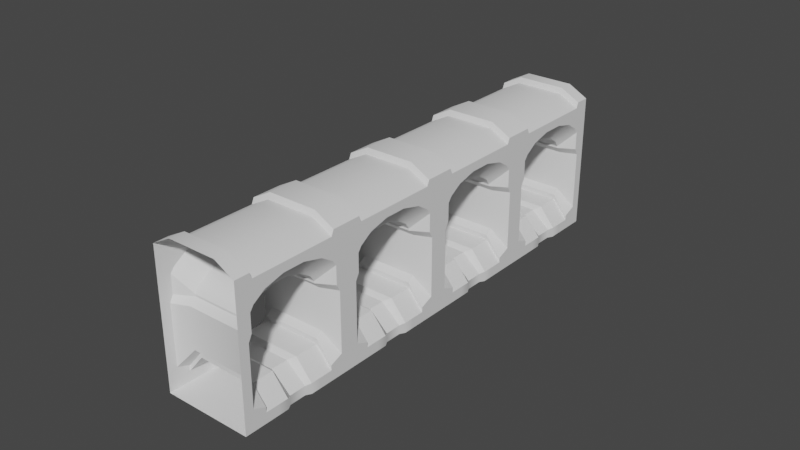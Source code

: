 # Source: Railing_1b.blend  (saved by Blender 3.0.42; exported with 4.5.12 LTS)
import bpy
from mathutils import Matrix  # noqa: F401  (used for matrix-valued properties, if any)

bpy.ops.wm.read_factory_settings(use_empty=True)
scene = bpy.context.scene
scene.name = 'Scene'

# ---- collections
col_collection = bpy.data.collections.new('Collection'); scene.collection.children.link(col_collection)
col_linked = bpy.data.collections.new('Linked'); scene.collection.children.link(col_linked)

# ---- node groups
ng_auto_smooth = bpy.data.node_groups.new('Auto Smooth', 'GeometryNodeTree')
_s = ng_auto_smooth.interface.new_socket(name='Geometry', in_out='OUTPUT', socket_type='NodeSocketGeometry')
_s = ng_auto_smooth.interface.new_socket(name='Geometry', in_out='INPUT', socket_type='NodeSocketGeometry')
_s = ng_auto_smooth.interface.new_socket(name='Angle', in_out='INPUT', socket_type='NodeSocketFloat')
_s.subtype = 'ANGLE'
_s.min_value = 0.0
_s.max_value = 3.142
ng_auto_smooth.is_modifier = True
_N = ng_auto_smooth.nodes; _L = ng_auto_smooth.links
n0 = _N.new('NodeGroupOutput'); n0.name = 'Group Output'; n0.location = (480, -100)
n1 = _N.new('NodeGroupInput'); n1.name = 'Group Input'; n1.location = (-420, -300)
n2 = _N.new('NodeGroupInput'); n2.name = 'Group Input.001'; n2.location = (-60, -100)
n3 = _N.new('GeometryNodeSetShadeSmooth'); n3.name = 'Set Shade Smooth'; n3.location = (120, -100)
n3.domain = 'EDGE'
n4 = _N.new('GeometryNodeSetShadeSmooth'); n4.name = 'Set Shade Smooth.001'; n4.location = (300, -100)
n5 = _N.new('GeometryNodeInputMeshEdgeAngle'); n5.name = 'Edge Angle'; n5.location = (-420, -220)
n6 = _N.new('GeometryNodeInputEdgeSmooth'); n6.name = 'Is Edge Smooth'; n6.location = (-60, -160)
n7 = _N.new('GeometryNodeInputShadeSmooth'); n7.name = 'Is Face Smooth'; n7.location = (-240, -340)
n8 = _N.new('FunctionNodeBooleanMath'); n8.name = 'Boolean Math'; n8.location = (-60, -220)
n9 = _N.new('FunctionNodeCompare'); n9.name = 'Compare'; n9.location = (-240, -180)
n9.operation = 'LESS_EQUAL'
_L.new(n5.outputs[0], n9.inputs[0])
_L.new(n4.outputs[0], n0.inputs[0])
_L.new(n1.outputs[1], n9.inputs[1])
_L.new(n9.outputs[0], n8.inputs[0])
_L.new(n7.outputs[0], n8.inputs[1])
_L.new(n2.outputs[0], n3.inputs[0])
_L.new(n6.outputs[0], n3.inputs[1])
_L.new(n3.outputs[0], n4.inputs[0])
_L.new(n8.outputs[0], n3.inputs[2])
n0.is_active_output = True

# ---- world
world_world = bpy.data.worlds.new('World'); scene.world = world_world
world_world.use_nodes = True; world_world.node_tree.nodes.clear()
_N = world_world.node_tree.nodes; _L = world_world.node_tree.links
n0 = _N.new('ShaderNodeOutputWorld'); n0.name = 'World Output'; n0.location = (300, 300)
n1 = _N.new('ShaderNodeBackground'); n1.name = 'Background'; n1.location = (10, 300)
n1.inputs[0].default_value = (0.05088, 0.05088, 0.05088, 1.0)
_L.new(n1.outputs[0], n0.inputs[0])
n0.is_active_output = True
world_world.color = (0.05088, 0.05088, 0.05088)
world_world.use_sun_shadow = False
world_world.sun_shadow_jitter_overblur = 0.0

# ---- meshes
me_cube = bpy.data.meshes.new('Cube')
me_cube.from_pydata([(0.0, 0.0, 0.0), (0.0, 0.8, 0.0), (-0.3, 0.8, 0.0), (-0.3, 0.0, 0.0), (-0.3, 0.8, 0.866), (-0.3, 0.0, 0.866), (-0.3, 0.6831, 0.866), (-0.3, 0.48, 0.866), (-0.3, 0.32, 0.866), (-0.3, 0.1169, 0.866), (-0.3, 0.76, 0.866), (-0.3, 0.04, 0.866), (0.0, 0.1511, 0.1991), (0.0, 0.6489, 0.1991), (0.0, 0.1511, 0.5988), (0.0, 0.6489, 0.5988), (0.0, 0.5493, 0.6886), (0.0, 0.4498, 0.7148), (0.0, 0.3502, 0.7148), (0.0, 0.2507, 0.6886), (0.0, 0.624, 0.6387), (0.0, 0.176, 0.6387), (-0.3, 0.1504, 0.06907), (-0.1923, 0.1511, 0.1991), (-0.1923, 0.6489, 0.1991), (-0.3, 0.6496, 0.06907), (-0.1923, 0.1511, 0.5988), (-0.3, 0.08881, 0.7089), (-0.1923, 0.6489, 0.5988), (-0.3, 0.7112, 0.7089), (-0.3, 0.6045, 0.7964), (-0.1923, 0.5493, 0.6886), (-0.1923, 0.4498, 0.7148), (-0.3, 0.4729, 0.8304), (-0.1923, 0.3502, 0.7148), (-0.3, 0.3271, 0.8304), (-0.1923, 0.2507, 0.6886), (-0.3, 0.1955, 0.7964), (-0.3, 0.6867, 0.7435), (-0.1923, 0.624, 0.6387), (-0.3, 0.1133, 0.7435), (-0.1923, 0.176, 0.6387), (-0.3, 0.0, 0.1024), (0.0, 0.1511, 0.2324), (-0.1923, 0.1511, 0.2324), (-0.3, 0.1518, 0.1024), (-0.3, 0.8, 0.1024), (0.0, 0.6489, 0.2324), (-0.3, 0.6482, 0.1024), (-0.1923, 0.6489, 0.2324), (-0.1923, 0.6888, 0.2678), (-0.3, 0.8, 0.1378), (0.0, 0.6888, 0.2678), (-0.3, 0.7352, 0.1378), (-0.3, 0.06482, 0.1378), (-0.3, 0.0, 0.1378), (0.0, 0.1112, 0.2678), (-0.1923, 0.1112, 0.2678), (-0.1923, 0.6489, 0.5854), (-0.3, 0.8, 0.5854), (0.0, 0.6489, 0.5854), (-0.3, 0.7115, 0.5854), (-0.3, 0.08846, 0.5854), (-0.3, 0.0, 0.5854), (0.0, 0.1511, 0.5854), (-0.1923, 0.1511, 0.5854), (-0.3, 0.8, 0.5416), (0.0, 0.6888, 0.5416), (-0.3, 0.735, 0.5416), (-0.1923, 0.6888, 0.5416), (-0.3, 0.0, 0.5416), (0.0, 0.1112, 0.5416), (-0.1923, 0.1112, 0.5416), (-0.3, 0.06495, 0.5416), (-0.3, 0.7, 0.866), (0.0, 0.5867, 0.6636), (-0.1923, 0.5867, 0.6636), (-0.3, 0.6456, 0.77), (-0.3, 0.1, 0.866), (0.0, 0.2133, 0.6636), (-0.1923, 0.2133, 0.6636), (-0.3, 0.1544, 0.77), (0.0, 0.04, 1.0), (0.0, 0.0, 1.0), (-0.3, 0.0, 0.9279), (-0.166, 0.0, 1.0), (-0.166, 0.76, 1.0), (-0.166, 0.8, 1.0), (-0.3, 0.8, 0.9279), (-0.3, 0.04, 0.9279), (0.0, 0.8, 1.0), (0.0, 0.6831, 0.9624), (0.0, 0.48, 0.9624), (0.0, 0.32, 0.9624), (0.0, 0.1169, 0.9624), (-0.166, 0.1169, 0.9624), (-0.166, 0.32, 0.9624), (-0.166, 0.48, 0.9624), (-0.166, 0.6831, 0.9624), (-0.3, 0.6831, 0.8903), (-0.3, 0.48, 0.8903), (-0.3, 0.32, 0.8903), (-0.3, 0.1169, 0.8903), (0.0, 0.7, 1.0), (-0.3, 0.7, 0.9279), (-0.166, 0.1, 1.0), (-0.166, 0.7, 1.0), (0.0, 0.76, 1.0), (-0.3, 0.76, 0.9279), (0.0, 0.1, 1.0), (-0.3, 0.1, 0.9279), (-0.166, 0.04, 1.0), (-0.3, 0.4905, 0.0), (-0.281, 0.4571, 0.0), (-0.281, 0.3429, 0.0), (-0.3, 0.3095, 0.0), (0.0, 0.3095, 0.0), (-0.01897, 0.3429, 0.0), (-0.01897, 0.4571, 0.0), (0.0, 0.4905, 0.0), (0.0, 0.4903, 0.1991), (0.0, 0.4569, 0.1739), (0.0, 0.3431, 0.1739), (0.0, 0.3097, 0.1991), (-0.3, 0.4905, 0.06907), (-0.281, 0.4571, 0.06034), (-0.281, 0.3429, 0.06034), (-0.3, 0.3095, 0.06907), (-0.1497, 0.3431, 0.1739), (-0.1923, 0.3097, 0.1991), (-0.1923, 0.4903, 0.1991), (-0.1497, 0.4569, 0.1739), (-0.3, 0.5714, 0.866), (-0.3, 0.5918, 0.866), (0.0, 0.4909, 0.704), (0.0, 0.5082, 0.6994), (-0.1923, 0.5082, 0.6994), (-0.1923, 0.4909, 0.704), (-0.3, 0.5301, 0.8157), (-0.3, 0.5473, 0.8112), (0.0, 0.5916, 0.9624), (0.0, 0.5716, 0.9624), (-0.166, 0.5916, 0.9624), (-0.166, 0.5715, 0.9624), (-0.3, 0.5917, 0.8903), (-0.3, 0.5715, 0.8903), (-0.3, 0.2286, 0.866), (-0.3, 0.2082, 0.866), (0.0, 0.2918, 0.6994), (0.0, 0.3091, 0.704), (-0.1923, 0.3091, 0.704), (-0.1923, 0.2918, 0.6994), (-0.3, 0.2527, 0.8112), (-0.3, 0.2699, 0.8157), (0.0, 0.2284, 0.9624), (0.0, 0.2084, 0.9624), (-0.166, 0.2285, 0.9624), (-0.166, 0.2084, 0.9624), (-0.3, 0.2083, 0.8903), (-0.3, 0.2285, 0.8903), (-0.3, 0.8, 0.3619), (-0.3, 0.8, 0.3824), (0.0, 0.6888, 0.3824), (0.0, 0.6888, 0.3619), (-0.3, 0.7351, 0.3619), (-0.3, 0.7351, 0.3824), (-0.1923, 0.6888, 0.3619), (-0.1923, 0.6888, 0.3824), (-0.3, 0.0, 0.3824), (-0.3, 0.0, 0.3619), (0.0, 0.1112, 0.3619), (0.0, 0.1112, 0.3824), (-0.1923, 0.1112, 0.3619), (-0.1923, 0.1112, 0.3824), (-0.3, 0.06489, 0.3619), (-0.3, 0.06489, 0.3824), (-0.3, 0.5584, 0.0), (-0.3, 0.584, 0.0), (0.0, 0.5584, 0.0), (0.0, 0.584, 0.0), (-0.3, 0.5584, 0.06907), (-0.3, 0.584, 0.06907), (-0.1923, 0.5584, 0.1991), (-0.1923, 0.584, 0.1991), (0.0, 0.584, 0.1991), (0.0, 0.5584, 0.1991), (-0.3, 0.216, 0.06907), (-0.3, 0.2416, 0.06907), (-0.3, 0.2416, 0.0), (-0.3, 0.216, 0.0), (0.0, 0.216, 0.0), (0.0, 0.2416, 0.0), (-0.1923, 0.216, 0.1991), (-0.1923, 0.2416, 0.1991), (0.0, 0.2416, 0.1991), (0.0, 0.216, 0.1991)], [], [(4, 10, 108, 88), (24, 183, 184, 13), (7, 8, 101, 100), (65, 26, 14, 64), (29, 38, 10, 4), (49, 24, 13, 47), (26, 41, 21, 14), (77, 30, 6, 74), (151, 36, 37, 152), (81, 40, 11, 78), (80, 36, 19, 79), (10, 74, 104, 108), (76, 39, 20, 75), (30, 139, 133, 6), (78, 11, 89, 110), (9, 78, 110, 102), (39, 28, 15, 20), (74, 6, 99, 104), (40, 27, 5, 11), (33, 35, 8, 7), (137, 32, 33, 138), (45, 22, 3, 42), (36, 151, 148, 19), (61, 29, 4, 59), (34, 32, 17, 18), (113, 118, 117, 114), (6, 133, 144, 99), (41, 26, 27, 40), (44, 23, 22, 45), (48, 25, 24, 49), (31, 136, 139, 30), (32, 34, 35, 33), (34, 150, 153, 35), (76, 31, 30, 77), (28, 39, 38, 29), (80, 41, 40, 81), (182, 130, 120, 185), (57, 44, 45, 54), (54, 45, 42, 55), (23, 44, 43, 12), (53, 48, 49, 50), (25, 48, 46, 2), (50, 49, 47, 52), (69, 167, 162, 67), (68, 165, 167, 69), (48, 53, 51, 46), (73, 175, 168, 70), (72, 173, 175, 73), (44, 57, 56, 43), (29, 61, 58, 28), (28, 58, 60, 15), (68, 61, 59, 66), (26, 65, 62, 27), (27, 62, 63, 5), (72, 65, 64, 71), (166, 50, 52, 163), (61, 68, 69, 58), (58, 69, 67, 60), (172, 57, 54, 174), (65, 72, 73, 62), (62, 73, 70, 63), (39, 76, 77, 38), (31, 76, 75, 16), (38, 77, 74, 10), (11, 5, 84, 89), (36, 80, 81, 37), (41, 80, 79, 21), (37, 81, 78, 9), (82, 111, 85, 83), (86, 87, 88, 108), (106, 86, 108, 104), (95, 157, 158, 102), (96, 97, 100, 101), (97, 143, 145, 100), (91, 98, 142, 140), (92, 97, 96, 93), (93, 96, 156, 154), (105, 95, 102, 110), (105, 111, 82, 109), (90, 87, 86, 107), (85, 111, 89, 84), (103, 106, 98, 91), (107, 86, 106, 103), (98, 106, 104, 99), (95, 105, 109, 94), (111, 105, 110, 89), (35, 153, 146, 8), (131, 128, 122, 121), (129, 193, 194, 123), (125, 126, 128, 131), (22, 186, 189, 3), (115, 116, 191, 188), (25, 181, 183, 24), (126, 125, 113, 114), (186, 22, 23, 192), (131, 121, 120, 130), (129, 123, 122, 128), (125, 131, 130, 124), (127, 129, 128, 126), (126, 114, 115, 127), (124, 112, 113, 125), (118, 113, 112, 119), (116, 115, 114, 117), (181, 25, 2, 177), (142, 98, 99, 144), (147, 9, 102, 158), (141, 143, 97, 92), (32, 137, 134, 17), (136, 31, 16, 135), (132, 7, 100, 145), (152, 37, 9, 147), (156, 96, 101, 159), (155, 157, 95, 94), (8, 146, 159, 101), (150, 34, 18, 149), (144, 145, 143, 142), (138, 139, 136, 137), (132, 133, 139, 138), (135, 134, 137, 136), (144, 133, 132, 145), (158, 159, 146, 147), (155, 154, 156, 157), (158, 157, 156, 159), (152, 153, 150, 151), (147, 146, 153, 152), (149, 148, 151, 150), (138, 33, 7, 132), (165, 68, 66, 161), (174, 54, 55, 169), (164, 53, 50, 166), (173, 72, 71, 171), (57, 172, 170, 56), (166, 167, 165, 164), (163, 162, 167, 166), (171, 170, 172, 173), (174, 175, 173, 172), (169, 168, 175, 174), (53, 164, 160, 51), (124, 180, 176, 112), (176, 178, 119, 112), (180, 124, 130, 182), (127, 187, 193, 129), (189, 190, 0, 3), (192, 23, 12, 195), (187, 127, 115, 188), (176, 180, 181, 177), (182, 183, 181, 180), (185, 184, 183, 182), (188, 189, 186, 187), (188, 191, 190, 189), (192, 193, 187, 186), (195, 194, 193, 192), (2, 1, 179, 177), (176, 177, 179, 178), (161, 160, 164, 165), (141, 140, 142, 143)])
me_cube.polygons.foreach_set('use_smooth', [True] * 156)
_uv = me_cube.uv_layers.new(name='UVMap')
_uv.uv.foreach_set('vector', [0.5915, 0.25, 0.5915, 0.2375, 0.5915, 0.2375, 0.5915, 0.25, 0.4128, 0.2028, 0.4128, 0.1821, 0.4128, 0.1821, 0.4128, 0.2028, 0.5915, 0.15, 0.5915, 0.1, 0.5915, 0.1, 0.5915, 0.15, 0.5361, 0.04722, 0.5537, 0.04722, 0.5537, 0.04722, 0.5361, 0.04722, 0.5693, 0.2222, 0.5711, 0.2146, 0.5915, 0.2375, 0.5915, 0.25, 0.4832, 0.2028, 0.4128, 0.2028, 0.4128, 0.2028, 0.4832, 0.2028, 0.5537, 0.04722, 0.5537, 0.055, 0.5537, 0.055, 0.5537, 0.04722, 0.5739, 0.2017, 0.5767, 0.1889, 0.5915, 0.2, 0.5915, 0.2188, 0.5537, 0.09119, 0.5537, 0.07833, 0.5767, 0.0611, 0.5793, 0.07897, 0.5739, 0.04825, 0.5711, 0.0354, 0.5915, 0.0125, 0.5915, 0.03125, 0.5537, 0.06667, 0.5537, 0.07833, 0.5537, 0.07833, 0.5537, 0.06667, 0.5915, 0.2375, 0.5915, 0.2188, 0.5915, 0.2188, 0.5915, 0.2375, 0.5537, 0.1833, 0.5537, 0.195, 0.5537, 0.195, 0.5537, 0.1833, 0.5767, 0.1889, 0.5793, 0.171, 0.5915, 0.1775, 0.5915, 0.2, 0.5915, 0.03125, 0.5915, 0.0125, 0.5915, 0.0125, 0.5915, 0.03125, 0.5915, 0.05, 0.5915, 0.03125, 0.5915, 0.03125, 0.5915, 0.05, 0.5537, 0.195, 0.5537, 0.2028, 0.5537, 0.2028, 0.5537, 0.195, 0.5915, 0.2188, 0.5915, 0.2, 0.5915, 0.2, 0.5915, 0.2188, 0.5711, 0.0354, 0.5693, 0.02775, 0.5915, 0.0, 0.5915, 0.0125, 0.5826, 0.1478, 0.5826, 0.1022, 0.5915, 0.1, 0.5915, 0.15, 0.5537, 0.1534, 0.5537, 0.1406, 0.5826, 0.1478, 0.58, 0.1657, 0.4829, 0.02731, 0.3965, 0.02686, 0.375, 0.0, 0.4832, 0.0, 0.5537, 0.07833, 0.5537, 0.09119, 0.5537, 0.09118, 0.5537, 0.07833, 0.5477, 0.2224, 0.5693, 0.2222, 0.5915, 0.25, 0.5644, 0.25, 0.5537, 0.1094, 0.5537, 0.1406, 0.5537, 0.1406, 0.5537, 0.1094, 0.125, 0.587, 0.375, 0.587, 0.375, 0.663, 0.125, 0.663, 0.5915, 0.2, 0.5915, 0.1775, 0.5915, 0.1775, 0.5915, 0.2, 0.5537, 0.055, 0.5537, 0.04722, 0.5693, 0.02775, 0.5711, 0.0354, 0.4832, 0.04722, 0.4128, 0.04722, 0.3965, 0.02686, 0.4829, 0.02731, 0.4829, 0.2227, 0.3965, 0.2231, 0.4128, 0.2028, 0.4832, 0.2028, 0.5537, 0.1717, 0.5537, 0.1588, 0.5793, 0.171, 0.5767, 0.1889, 0.5537, 0.1406, 0.5537, 0.1094, 0.5826, 0.1022, 0.5826, 0.1478, 0.5537, 0.1094, 0.5537, 0.09659, 0.58, 0.08435, 0.5826, 0.1022, 0.5537, 0.1833, 0.5537, 0.1717, 0.5767, 0.1889, 0.5739, 0.2017, 0.5537, 0.2028, 0.5537, 0.195, 0.5711, 0.2146, 0.5693, 0.2222, 0.5537, 0.06667, 0.5537, 0.055, 0.5711, 0.0354, 0.5739, 0.04825, 0.4128, 0.1741, 0.4128, 0.1532, 0.4128, 0.1532, 0.4128, 0.1741, 0.5185, 0.04722, 0.4832, 0.04722, 0.4829, 0.02731, 0.5261, 0.02753, 0.5261, 0.02753, 0.4829, 0.02731, 0.4832, 0.0, 0.5374, 0.0, 0.4128, 0.04722, 0.4832, 0.04722, 0.4832, 0.04722, 0.4128, 0.04722, 0.5261, 0.2225, 0.4829, 0.2227, 0.4832, 0.2028, 0.5185, 0.2028, 0.3965, 0.2231, 0.4829, 0.2227, 0.4832, 0.25, 0.375, 0.25, 0.5185, 0.2028, 0.4832, 0.2028, 0.4832, 0.2028, 0.5185, 0.2028, 0.5273, 0.2028, 0.5231, 0.2028, 0.5231, 0.2028, 0.5273, 0.2028, 0.5369, 0.2224, 0.5318, 0.2224, 0.5231, 0.2028, 0.5273, 0.2028, 0.4829, 0.2227, 0.5261, 0.2225, 0.5374, 0.25, 0.4832, 0.25, 0.5369, 0.02759, 0.5318, 0.02756, 0.5445, 0.0, 0.5509, 0.0, 0.5273, 0.04722, 0.5231, 0.04722, 0.5318, 0.02756, 0.5369, 0.02759, 0.4832, 0.04722, 0.5185, 0.04722, 0.5185, 0.04722, 0.4832, 0.04722, 0.5693, 0.2222, 0.5477, 0.2224, 0.5361, 0.2028, 0.5537, 0.2028, 0.5537, 0.2028, 0.5361, 0.2028, 0.5361, 0.2028, 0.5537, 0.2028, 0.5369, 0.2224, 0.5477, 0.2224, 0.5644, 0.25, 0.5509, 0.25, 0.5537, 0.04722, 0.5361, 0.04722, 0.5477, 0.02764, 0.5693, 0.02775, 0.5693, 0.02775, 0.5477, 0.02764, 0.5644, 0.0, 0.5915, 0.0, 0.5273, 0.04722, 0.5361, 0.04722, 0.5361, 0.04722, 0.5273, 0.04722, 0.5224, 0.2028, 0.5185, 0.2028, 0.5185, 0.2028, 0.5224, 0.2028, 0.5477, 0.2224, 0.5369, 0.2224, 0.5273, 0.2028, 0.5361, 0.2028, 0.5361, 0.2028, 0.5273, 0.2028, 0.5273, 0.2028, 0.5361, 0.2028, 0.5224, 0.04722, 0.5185, 0.04722, 0.5261, 0.02753, 0.5312, 0.02756, 0.5361, 0.04722, 0.5273, 0.04722, 0.5369, 0.02759, 0.5477, 0.02764, 0.5477, 0.02764, 0.5369, 0.02759, 0.5509, 0.0, 0.5644, 0.0, 0.5537, 0.195, 0.5537, 0.1833, 0.5739, 0.2017, 0.5711, 0.2146, 0.5537, 0.1717, 0.5537, 0.1833, 0.5537, 0.1833, 0.5537, 0.1717, 0.5711, 0.2146, 0.5739, 0.2017, 0.5915, 0.2188, 0.5915, 0.2375, 0.5915, 0.0125, 0.5915, 0.0, 0.5915, 0.0, 0.5915, 0.0125, 0.5537, 0.07833, 0.5537, 0.06667, 0.5739, 0.04825, 0.5767, 0.0611, 0.5537, 0.055, 0.5537, 0.06667, 0.5537, 0.06667, 0.5537, 0.055, 0.5767, 0.0611, 0.5739, 0.04825, 0.5915, 0.03125, 0.5915, 0.05, 0.625, 0.7375, 0.7633, 0.7375, 0.7633, 0.75, 0.625, 0.75, 0.625, 0.2375, 0.625, 0.25, 0.5915, 0.25, 0.5915, 0.2375, 0.625, 0.2188, 0.625, 0.2375, 0.5915, 0.2375, 0.5915, 0.2188, 0.625, 0.05, 0.625, 0.07253, 0.5915, 0.07251, 0.5915, 0.05, 0.625, 0.1, 0.625, 0.15, 0.5915, 0.15, 0.5915, 0.1, 0.625, 0.15, 0.625, 0.1725, 0.5915, 0.1725, 0.5915, 0.15, 0.625, 0.55, 0.7633, 0.55, 0.7633, 0.5725, 0.625, 0.5725, 0.625, 0.6, 0.7633, 0.6, 0.7633, 0.65, 0.625, 0.65, 0.625, 0.65, 0.7633, 0.65, 0.7633, 0.6725, 0.625, 0.6725, 0.625, 0.03125, 0.625, 0.05, 0.5915, 0.05, 0.5915, 0.03125, 0.7633, 0.7188, 0.7633, 0.7375, 0.625, 0.7375, 0.625, 0.7188, 0.625, 0.5, 0.7633, 0.5, 0.7633, 0.5125, 0.625, 0.5125, 0.625, 0.0, 0.625, 0.0125, 0.5915, 0.0125, 0.5915, 0.0, 0.625, 0.5312, 0.7633, 0.5312, 0.7633, 0.55, 0.625, 0.55, 0.625, 0.5125, 0.7633, 0.5125, 0.7633, 0.5312, 0.625, 0.5312, 0.625, 0.2, 0.625, 0.2188, 0.5915, 0.2188, 0.5915, 0.2, 0.7633, 0.7, 0.7633, 0.7188, 0.625, 0.7188, 0.625, 0.7, 0.625, 0.0125, 0.625, 0.03125, 0.5915, 0.03125, 0.5915, 0.0125, 0.5826, 0.1022, 0.58, 0.08435, 0.5915, 0.07752, 0.5915, 0.1, 0.4128, 0.1486, 0.4128, 0.1014, 0.4128, 0.1014, 0.4128, 0.1486, 0.4128, 0.09679, 0.4128, 0.07593, 0.4128, 0.07593, 0.4128, 0.09679, 0.3965, 0.1548, 0.3965, 0.09516, 0.4128, 0.1014, 0.4128, 0.1486, 0.3965, 0.02686, 0.3965, 0.05303, 0.375, 0.03843, 0.375, 0.0, 0.125, 0.6686, 0.375, 0.6686, 0.375, 0.7028, 0.125, 0.7028, 0.3965, 0.2231, 0.3965, 0.197, 0.4128, 0.1821, 0.4128, 0.2028, 0.3965, 0.09516, 0.3965, 0.1548, 0.375, 0.163, 0.375, 0.08699, 0.3965, 0.05303, 0.3965, 0.02686, 0.4128, 0.04722, 0.4128, 0.06792, 0.4128, 0.1486, 0.4128, 0.1486, 0.4128, 0.1532, 0.4128, 0.1532, 0.4128, 0.09679, 0.4128, 0.09679, 0.4128, 0.1014, 0.4128, 0.1014, 0.3965, 0.1548, 0.4128, 0.1486, 0.4128, 0.1532, 0.3965, 0.1606, 0.3965, 0.08942, 0.4128, 0.09679, 0.4128, 0.1014, 0.3965, 0.09516, 0.3965, 0.09516, 0.375, 0.08699, 0.375, 0.08141, 0.3965, 0.08942, 0.3965, 0.1606, 0.375, 0.1686, 0.375, 0.163, 0.3965, 0.1548, 0.375, 0.587, 0.125, 0.587, 0.125, 0.5814, 0.375, 0.5814, 0.375, 0.6686, 0.125, 0.6686, 0.125, 0.663, 0.375, 0.663, 0.3965, 0.197, 0.3965, 0.2231, 0.375, 0.25, 0.375, 0.2116, 0.625, 0.1775, 0.625, 0.2, 0.5915, 0.2, 0.5915, 0.1775, 0.5915, 0.07248, 0.5915, 0.05, 0.5915, 0.05, 0.5915, 0.07251, 0.625, 0.5775, 0.7633, 0.5775, 0.7633, 0.6, 0.625, 0.6, 0.5537, 0.1406, 0.5537, 0.1534, 0.5537, 0.1534, 0.5537, 0.1406, 0.5537, 0.1588, 0.5537, 0.1717, 0.5537, 0.1717, 0.5537, 0.1588, 0.5915, 0.1725, 0.5915, 0.15, 0.5915, 0.15, 0.5915, 0.1725, 0.5793, 0.07897, 0.5767, 0.0611, 0.5915, 0.05, 0.5915, 0.07248, 0.625, 0.07747, 0.625, 0.1, 0.5915, 0.1, 0.5915, 0.07749, 0.625, 0.6775, 0.7633, 0.6775, 0.7633, 0.7, 0.625, 0.7, 0.5915, 0.1, 0.5915, 0.07752, 0.5915, 0.07749, 0.5915, 0.1, 0.5537, 0.09659, 0.5537, 0.1094, 0.5537, 0.1094, 0.5537, 0.09659, 0.5915, 0.1775, 0.5915, 0.1725, 0.625, 0.1725, 0.625, 0.1775, 0.58, 0.1657, 0.5793, 0.171, 0.5537, 0.1588, 0.5537, 0.1534, 0.5915, 0.1725, 0.5915, 0.1775, 0.5793, 0.171, 0.58, 0.1657, 0.5537, 0.1588, 0.5537, 0.1534, 0.5537, 0.1534, 0.5537, 0.1588, 0.5915, 0.1775, 0.5915, 0.1775, 0.5915, 0.1725, 0.5915, 0.1725, 0.5915, 0.07251, 0.5915, 0.07749, 0.5915, 0.07752, 0.5915, 0.07248, 0.625, 0.6775, 0.625, 0.6725, 0.7633, 0.6725, 0.7633, 0.6775, 0.5915, 0.07251, 0.625, 0.07253, 0.625, 0.07747, 0.5915, 0.07749, 0.5793, 0.07897, 0.58, 0.08435, 0.5537, 0.09659, 0.5537, 0.09119, 0.5915, 0.07248, 0.5915, 0.07752, 0.58, 0.08435, 0.5793, 0.07897, 0.5537, 0.09659, 0.5537, 0.09118, 0.5537, 0.09119, 0.5537, 0.09659, 0.58, 0.1657, 0.5826, 0.1478, 0.5915, 0.15, 0.5915, 0.1725, 0.5318, 0.2224, 0.5369, 0.2224, 0.5509, 0.25, 0.5445, 0.25, 0.5312, 0.02756, 0.5261, 0.02753, 0.5374, 0.0, 0.5438, 0.0, 0.5312, 0.2224, 0.5261, 0.2225, 0.5185, 0.2028, 0.5224, 0.2028, 0.5231, 0.04722, 0.5273, 0.04722, 0.5273, 0.04722, 0.5231, 0.04722, 0.5185, 0.04722, 0.5224, 0.04722, 0.5224, 0.04722, 0.5185, 0.04722, 0.5224, 0.2028, 0.5231, 0.2028, 0.5318, 0.2224, 0.5312, 0.2224, 0.5224, 0.2028, 0.5231, 0.2028, 0.5231, 0.2028, 0.5224, 0.2028, 0.5231, 0.04722, 0.5224, 0.04722, 0.5224, 0.04722, 0.5231, 0.04722, 0.5312, 0.02756, 0.5318, 0.02756, 0.5231, 0.04722, 0.5224, 0.04722, 0.5438, 0.0, 0.5445, 0.0, 0.5318, 0.02756, 0.5312, 0.02756, 0.5261, 0.2225, 0.5312, 0.2224, 0.5438, 0.25, 0.5374, 0.25, 0.3965, 0.1606, 0.3965, 0.1869, 0.375, 0.2028, 0.375, 0.1686, 0.125, 0.5472, 0.375, 0.5472, 0.375, 0.5814, 0.125, 0.5814, 0.3965, 0.1869, 0.3965, 0.1606, 0.4128, 0.1532, 0.4128, 0.1741, 0.3965, 0.08942, 0.3965, 0.0631, 0.4128, 0.07593, 0.4128, 0.09679, 0.125, 0.7116, 0.375, 0.7116, 0.375, 0.75, 0.125, 0.75, 0.4128, 0.06792, 0.4128, 0.04722, 0.4128, 0.04722, 0.4128, 0.06792, 0.3965, 0.0631, 0.3965, 0.08942, 0.375, 0.08141, 0.375, 0.04717, 0.375, 0.2028, 0.3965, 0.1869, 0.3965, 0.197, 0.375, 0.2116, 0.4128, 0.1741, 0.4128, 0.1821, 0.3965, 0.197, 0.3965, 0.1869, 0.4128, 0.1741, 0.4128, 0.1821, 0.4128, 0.1821, 0.4128, 0.1741, 0.375, 0.04717, 0.375, 0.03843, 0.3965, 0.05303, 0.3965, 0.0631, 0.125, 0.7028, 0.375, 0.7028, 0.375, 0.7116, 0.125, 0.7116, 0.4128, 0.06792, 0.4128, 0.07593, 0.3965, 0.0631, 0.3965, 0.05303, 0.4128, 0.06792, 0.4128, 0.07593, 0.4128, 0.07593, 0.4128, 0.06792, 0.125, 0.5, 0.375, 0.5, 0.375, 0.5384, 0.125, 0.5384, 0.125, 0.5472, 0.125, 0.5384, 0.375, 0.5384, 0.375, 0.5472, 0.5445, 0.25, 0.5438, 0.25, 0.5312, 0.2224, 0.5318, 0.2224, 0.625, 0.5775, 0.625, 0.5725, 0.7633, 0.5725, 0.7633, 0.5775])
me_cube.use_remesh_fix_poles = True
me_cube.use_remesh_preserve_attributes = False
me_cube.update()
me_cube_1 = bpy.data.meshes.new('Cube')
me_cube_1.from_pydata([], [], [])
me_cube_1.materials.append(None)
me_cube_1.update()

# ---- objects
ob_cube = bpy.data.objects.new('Cube', me_cube)
ob_cube_001 = bpy.data.objects.new('Cube.001', me_cube_1)
ob_cube_002 = bpy.data.objects.new('Cube.002', me_cube_1)

# ---- transforms, parenting, visibility, modifiers, constraints
ob_cube.location = (0.0, 0.0, 0.0)
_m = ob_cube.modifiers.new('Mirror', 'MIRROR')
_m = ob_cube.modifiers.new('Array', 'ARRAY')
_m.relative_offset_displace = (0.0, 1.0, 0.0)
_m = ob_cube.modifiers.new('Mirror.001', 'MIRROR')
_m.use_axis = (False, True, False)
_m = ob_cube.modifiers.new('Auto Smooth', 'NODES')
_m.node_group = ng_auto_smooth
_gi = [s.identifier for s in ng_auto_smooth.interface.items_tree if s.item_type == 'SOCKET' and s.in_out == 'INPUT']
_m[_gi[1]] = 0.5219  # Angle
ob_cube_001.location = (0.0, -2.0, 1.0)
ob_cube_002.location = (0.0, 2.0, 1.0)

# ---- collection membership
col_collection.objects.link(ob_cube)
col_linked.objects.link(ob_cube_001)
col_linked.objects.link(ob_cube_002)

# ---- scene / render settings (as saved in the file)
scene.frame_start = 1; scene.frame_end = 250; scene.frame_set(1)
scene.render.engine = 'BLENDER_EEVEE_NEXT'
scene.cycles.sampling_pattern = 'TABULATED_SOBOL'
scene.cycles.use_light_tree = False
scene.view_settings.view_transform = 'Filmic'
bpy.context.view_layer.update()

# ---- added for rendering (the .blend has no active camera and no usable light): camera, sun
cam_auto = bpy.data.cameras.new('AutoCamera')
cam_auto.lens = 50.0
cam_auto.sensor_width = 36.0
cam_auto.clip_end = 1000.0
ob_auto_camera = bpy.data.objects.new('AutoCamera', cam_auto)
scene.collection.objects.link(ob_auto_camera)
ob_auto_camera.location = (3.85498, -4.62598, 3.58398)
ob_auto_camera.rotation_euler = (1.09748, -7.21219e-08, 0.694738)
scene.camera = ob_auto_camera
light_auto_sun = bpy.data.lights.new('AutoSun', 'SUN')
light_auto_sun.energy = 3.0
light_auto_sun.angle = 0.0523599
ob_auto_sun = bpy.data.objects.new('AutoSun', light_auto_sun)
scene.collection.objects.link(ob_auto_sun)
ob_auto_sun.rotation_euler = (0.872665, 0.174533, 0.523599)
bpy.context.view_layer.update()

